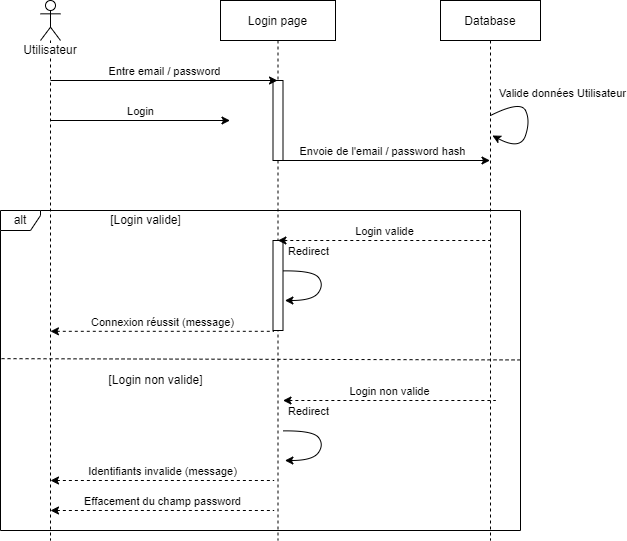

The diagram above was exported from draw.io. Its source (the exported page's mxGraphModel, read from the mxfile embedded in the PNG):
<mxGraphModel dx="764" dy="310" grid="1" gridSize="10" guides="1" tooltips="1" connect="1" arrows="1" fold="1" page="1" pageScale="1" pageWidth="850" pageHeight="1100" math="0" shadow="0">
  <root>
    <mxCell id="0" />
    <mxCell id="1" parent="0" />
    <mxCell id="E5ol-iJEVNm1mvob5SmV-3" value="Login page" style="shape=umlLifeline;perimeter=lifelinePerimeter;container=1;collapsible=0;recursiveResize=0;rounded=0;shadow=0;strokeWidth=1;" parent="1" vertex="1">
      <mxGeometry x="220" y="80" width="115" height="540" as="geometry" />
    </mxCell>
    <mxCell id="E5ol-iJEVNm1mvob5SmV-4" value="" style="points=[];perimeter=orthogonalPerimeter;rounded=0;shadow=0;strokeWidth=1;" parent="E5ol-iJEVNm1mvob5SmV-3" vertex="1">
      <mxGeometry x="52.5" y="80" width="10" height="80" as="geometry" />
    </mxCell>
    <mxCell id="pe-_lfKDnjAAdqRKlTJw-6" value="Envoie de l'email / password hash" style="endArrow=classic;html=1;rounded=0;verticalAlign=bottom;" edge="1" parent="E5ol-iJEVNm1mvob5SmV-3" target="pe-_lfKDnjAAdqRKlTJw-1">
      <mxGeometry width="50" height="50" relative="1" as="geometry">
        <mxPoint x="55" y="160" as="sourcePoint" />
        <mxPoint x="165.00000000000023" y="160" as="targetPoint" />
      </mxGeometry>
    </mxCell>
    <mxCell id="pe-_lfKDnjAAdqRKlTJw-18" value="Redirect" style="curved=1;endArrow=classic;html=1;rounded=0;exitX=0.5;exitY=0.213;exitDx=0;exitDy=0;exitPerimeter=0;entryX=0.519;entryY=0.25;entryDx=0;entryDy=0;entryPerimeter=0;verticalAlign=bottom;" edge="1" parent="E5ol-iJEVNm1mvob5SmV-3">
      <mxGeometry x="-0.4726" y="10" width="50" height="50" relative="1" as="geometry">
        <mxPoint x="62.5" y="270.4" as="sourcePoint" />
        <mxPoint x="64.39999999999986" y="300" as="targetPoint" />
        <Array as="points">
          <mxPoint x="92.5" y="270" />
          <mxPoint x="103.5" y="284" />
          <mxPoint x="92.5" y="300" />
        </Array>
        <mxPoint as="offset" />
      </mxGeometry>
    </mxCell>
    <mxCell id="pe-_lfKDnjAAdqRKlTJw-22" value="" style="points=[];perimeter=orthogonalPerimeter;rounded=0;shadow=0;strokeWidth=1;" vertex="1" parent="E5ol-iJEVNm1mvob5SmV-3">
      <mxGeometry x="52.5" y="240" width="10" height="90" as="geometry" />
    </mxCell>
    <mxCell id="pe-_lfKDnjAAdqRKlTJw-23" value="Redirect" style="curved=1;endArrow=classic;html=1;rounded=0;exitX=0.5;exitY=0.213;exitDx=0;exitDy=0;exitPerimeter=0;entryX=0.519;entryY=0.25;entryDx=0;entryDy=0;entryPerimeter=0;verticalAlign=bottom;" edge="1" parent="E5ol-iJEVNm1mvob5SmV-3">
      <mxGeometry x="-0.4726" y="10" width="50" height="50" relative="1" as="geometry">
        <mxPoint x="62.5" y="430.4" as="sourcePoint" />
        <mxPoint x="64.39999999999986" y="460" as="targetPoint" />
        <Array as="points">
          <mxPoint x="92.5" y="430" />
          <mxPoint x="103.5" y="444" />
          <mxPoint x="92.5" y="460" />
        </Array>
        <mxPoint as="offset" />
      </mxGeometry>
    </mxCell>
    <mxCell id="pe-_lfKDnjAAdqRKlTJw-24" value="Login non valide" style="endArrow=none;html=1;rounded=0;verticalAlign=bottom;startArrow=classic;startFill=1;endFill=0;dashed=1;" edge="1" parent="E5ol-iJEVNm1mvob5SmV-3">
      <mxGeometry width="50" height="50" relative="1" as="geometry">
        <mxPoint x="62.50034482758605" y="400" as="sourcePoint" />
        <mxPoint x="275.1900000000002" y="400" as="targetPoint" />
      </mxGeometry>
    </mxCell>
    <mxCell id="pe-_lfKDnjAAdqRKlTJw-1" value="Database" style="shape=umlLifeline;perimeter=lifelinePerimeter;container=1;collapsible=0;recursiveResize=0;rounded=0;shadow=0;strokeWidth=1;" vertex="1" parent="1">
      <mxGeometry x="440" y="80" width="100" height="540" as="geometry" />
    </mxCell>
    <mxCell id="pe-_lfKDnjAAdqRKlTJw-16" value="Login valide" style="endArrow=none;html=1;rounded=0;verticalAlign=bottom;startArrow=classic;startFill=1;endFill=0;dashed=1;" edge="1" parent="pe-_lfKDnjAAdqRKlTJw-1" source="E5ol-iJEVNm1mvob5SmV-3">
      <mxGeometry width="50" height="50" relative="1" as="geometry">
        <mxPoint x="-60" y="240" as="sourcePoint" />
        <mxPoint x="50.00000000000023" y="240" as="targetPoint" />
      </mxGeometry>
    </mxCell>
    <mxCell id="pe-_lfKDnjAAdqRKlTJw-4" value="Entre email / password" style="endArrow=classic;html=1;rounded=0;verticalAlign=bottom;" edge="1" parent="1" target="E5ol-iJEVNm1mvob5SmV-3">
      <mxGeometry width="50" height="50" relative="1" as="geometry">
        <mxPoint x="50" y="160" as="sourcePoint" />
        <mxPoint x="160" y="160" as="targetPoint" />
      </mxGeometry>
    </mxCell>
    <mxCell id="pe-_lfKDnjAAdqRKlTJw-5" value="Login" style="endArrow=classic;html=1;rounded=0;verticalAlign=bottom;" edge="1" parent="1">
      <mxGeometry width="50" height="50" relative="1" as="geometry">
        <mxPoint x="49.999999999999886" y="200" as="sourcePoint" />
        <mxPoint x="229.5" y="200" as="targetPoint" />
      </mxGeometry>
    </mxCell>
    <mxCell id="pe-_lfKDnjAAdqRKlTJw-7" value="Valide données Utilisateur" style="curved=1;endArrow=classic;html=1;rounded=0;exitX=0.5;exitY=0.213;exitDx=0;exitDy=0;exitPerimeter=0;entryX=0.519;entryY=0.25;entryDx=0;entryDy=0;entryPerimeter=0;verticalAlign=bottom;" edge="1" parent="1" source="pe-_lfKDnjAAdqRKlTJw-1" target="pe-_lfKDnjAAdqRKlTJw-1">
      <mxGeometry x="0.003" y="32" width="50" height="50" relative="1" as="geometry">
        <mxPoint x="280" y="240" as="sourcePoint" />
        <mxPoint x="330" y="190" as="targetPoint" />
        <Array as="points">
          <mxPoint x="520" y="180" />
          <mxPoint x="530" y="200" />
          <mxPoint x="520" y="230" />
        </Array>
        <mxPoint x="3" y="-32" as="offset" />
      </mxGeometry>
    </mxCell>
    <mxCell id="pe-_lfKDnjAAdqRKlTJw-15" value="alt" style="shape=umlFrame;whiteSpace=wrap;html=1;width=40;height=20;" vertex="1" parent="1">
      <mxGeometry y="290" width="520" height="320" as="geometry" />
    </mxCell>
    <mxCell id="pe-_lfKDnjAAdqRKlTJw-20" value="Utilisateur" style="shape=umlLifeline;participant=umlActor;perimeter=lifelinePerimeter;whiteSpace=wrap;html=1;container=1;collapsible=0;recursiveResize=0;verticalAlign=top;spacingTop=36;outlineConnect=0;align=center;labelBackgroundColor=default;size=40;" vertex="1" parent="1">
      <mxGeometry x="40" y="80" width="20" height="540" as="geometry" />
    </mxCell>
    <mxCell id="pe-_lfKDnjAAdqRKlTJw-19" value="Connexion réussit (message)" style="endArrow=none;html=1;rounded=0;verticalAlign=bottom;startArrow=classic;startFill=1;endFill=0;dashed=1;entryX=0.091;entryY=1.009;entryDx=0;entryDy=0;entryPerimeter=0;" edge="1" parent="1" source="pe-_lfKDnjAAdqRKlTJw-20" target="pe-_lfKDnjAAdqRKlTJw-22">
      <mxGeometry width="50" height="50" relative="1" as="geometry">
        <mxPoint x="120" y="410" as="sourcePoint" />
        <mxPoint x="385.0000000000002" y="410" as="targetPoint" />
      </mxGeometry>
    </mxCell>
    <mxCell id="pe-_lfKDnjAAdqRKlTJw-25" value="Identifiants invalide (message)" style="endArrow=none;html=1;rounded=0;verticalAlign=bottom;startArrow=classic;startFill=1;endFill=0;dashed=1;entryX=0.091;entryY=1.009;entryDx=0;entryDy=0;entryPerimeter=0;" edge="1" parent="1">
      <mxGeometry width="50" height="50" relative="1" as="geometry">
        <mxPoint x="50.00034482758605" y="560" as="sourcePoint" />
        <mxPoint x="273.6000000000001" y="560" as="targetPoint" />
      </mxGeometry>
    </mxCell>
    <mxCell id="pe-_lfKDnjAAdqRKlTJw-26" value="Effacement du champ password" style="endArrow=none;html=1;rounded=0;verticalAlign=bottom;startArrow=classic;startFill=1;endFill=0;dashed=1;entryX=0.091;entryY=1.009;entryDx=0;entryDy=0;entryPerimeter=0;" edge="1" parent="1">
      <mxGeometry width="50" height="50" relative="1" as="geometry">
        <mxPoint x="50.000344827586105" y="590" as="sourcePoint" />
        <mxPoint x="273.60000000000014" y="590" as="targetPoint" />
      </mxGeometry>
    </mxCell>
    <mxCell id="pe-_lfKDnjAAdqRKlTJw-27" value="" style="endArrow=none;dashed=1;html=1;rounded=0;exitX=0.002;exitY=0.463;exitDx=0;exitDy=0;exitPerimeter=0;entryX=1.001;entryY=0.467;entryDx=0;entryDy=0;entryPerimeter=0;" edge="1" parent="1" source="pe-_lfKDnjAAdqRKlTJw-15" target="pe-_lfKDnjAAdqRKlTJw-15">
      <mxGeometry width="50" height="50" relative="1" as="geometry">
        <mxPoint x="550" y="420" as="sourcePoint" />
        <mxPoint x="650" y="420" as="targetPoint" />
      </mxGeometry>
    </mxCell>
    <mxCell id="pe-_lfKDnjAAdqRKlTJw-29" value="[Login valide]" style="text;html=1;align=center;verticalAlign=middle;resizable=0;points=[];autosize=1;strokeColor=none;fillColor=none;" vertex="1" parent="1">
      <mxGeometry x="100" y="290" width="90" height="20" as="geometry" />
    </mxCell>
    <mxCell id="pe-_lfKDnjAAdqRKlTJw-30" value="[Login non valide]" style="text;html=1;align=center;verticalAlign=middle;resizable=0;points=[];autosize=1;strokeColor=none;fillColor=none;" vertex="1" parent="1">
      <mxGeometry x="100" y="450" width="110" height="20" as="geometry" />
    </mxCell>
  </root>
</mxGraphModel>